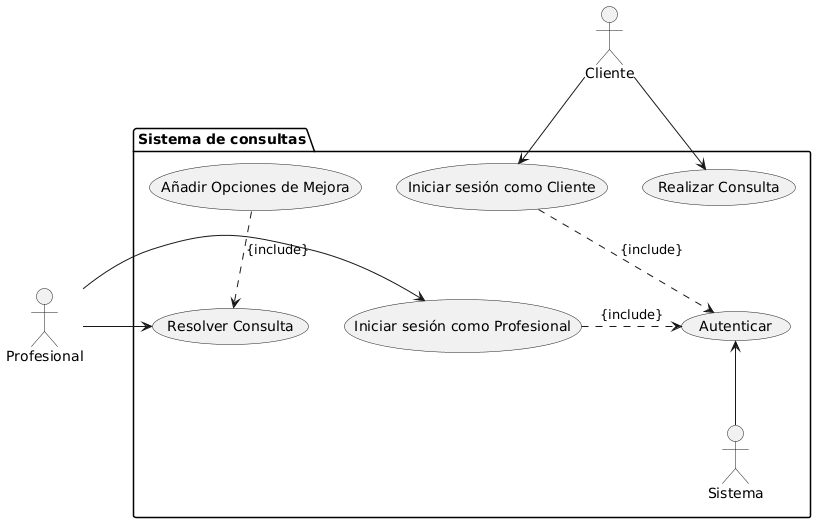

The diagram above was rendered by PlantUML. Its source (embedded in the PNG):
@startuml
package "Sistema de consultas" {
    (Autenticar) <-d- :Sistema:
    (Iniciar sesión como Cliente) as (loginC)
    (loginC) .d.> (Autenticar) : {include}
    (Iniciar sesión como Profesional) as (loginP)
    (Autenticar) <.l. (loginP) : {include}
    (Realizar Consulta)
    (Resolver Consulta) <.u. (Añadir Opciones de Mejora) : {include}
}
:Cliente: -d-> (loginC)
:Cliente: --> (Realizar Consulta)
(loginP) <-l- :Profesional:
:Profesional: -u-> (Resolver Consulta)
@enduml